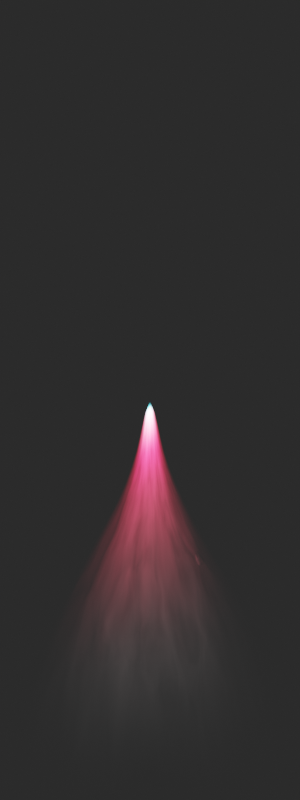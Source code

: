 # Source: avgi_flare_gas_core_NTR.blend  (saved by Blender 4.5.87; exported with 4.5.12 LTS)
import bpy
from mathutils import Matrix  # noqa: F401  (used for matrix-valued properties, if any)

bpy.ops.wm.read_factory_settings(use_empty=True)
scene = bpy.context.scene
scene.name = 'Scene'

# ---- collections
col_cameras = bpy.data.collections.new('Cameras'); scene.collection.children.link(col_cameras)
col_ship = bpy.data.collections.new('Ship'); scene.collection.children.link(col_ship)

# ---- materials (node trees are filled in below, after node groups)
mat_material = bpy.data.materials.new('Material')
mat_material_001 = bpy.data.materials.new('Material.001')
mat_material_002 = bpy.data.materials.new('Material.002')

# ---- material node trees
mat_material.use_nodes = True; mat_material.node_tree.nodes.clear()
_N = mat_material.node_tree.nodes; _L = mat_material.node_tree.links
n0 = _N.new('ShaderNodeTexGradient'); n0.name = 'Gradient Texture'; n0.location = (-608, 271)
n0.gradient_type = 'SPHERICAL'
n1 = _N.new('ShaderNodeTexNoise'); n1.name = 'Noise Texture.001'; n1.location = (165, -251)
n1.inputs[2].default_value = 11.0
n1.inputs[3].default_value = 0.0
n1.inputs[4].default_value = 0.4518
n1.inputs[8].default_value = 0.3
n2 = _N.new('ShaderNodeValToRGB'); n2.name = 'ColorRamp.004'; n2.location = (419, -210)
n2.color_ramp.interpolation = 'B_SPLINE'
while len(n2.color_ramp.elements) > 1: n2.color_ramp.elements.remove(n2.color_ramp.elements[-1])
n2.color_ramp.elements[0].position = 0.8621; n2.color_ramp.elements[0].color = (0.0, 0.0, 0.0, 0.0)
_e = n2.color_ramp.elements.new(1.0); _e.color = (0.2188, 0.2188, 0.2188, 1.0)
n3 = _N.new('ShaderNodeDisplacement'); n3.name = 'Displacement'; n3.location = (742, -187)
n3.inputs[2].default_value = 0.24
n4 = _N.new('ShaderNodeValue'); n4.name = 'Value'; n4.location = (-442, -87)
n4.outputs[0].default_value = 0.0
n5 = _N.new('ShaderNodeRGBCurve'); n5.name = 'RGB Curves'; n5.location = (-257, 405)
_c = n5.mapping.curves[3]
while len(_c.points) > 2: _c.points.remove(_c.points[-1])
_c.points[0].location = (0.0, 0.0); _c.points[0].handle_type = 'AUTO'
_c.points[1].location = (0.80808, 0.3648); _c.points[1].handle_type = 'AUTO'
_p = _c.points.new(1.0, 1.0); _p.handle_type = 'AUTO'
n5.mapping.update()
n6 = _N.new('ShaderNodeMix'); n6.name = 'Mix'; n6.location = (297, 129)
n6.data_type = 'RGBA'
n6.blend_type = 'MULTIPLY'
n6.inputs[0].default_value = 1.0
n7 = _N.new('ShaderNodeMix'); n7.name = 'Mix.001'; n7.location = (550, 709)
n7.data_type = 'RGBA'
n7.blend_type = 'SCREEN'
n7.inputs[0].default_value = 1.0
n8 = _N.new('ShaderNodeOutputMaterial'); n8.name = 'Material Output'; n8.location = (2060, 170)
n9 = _N.new('ShaderNodeAddShader'); n9.name = 'Add Shader'; n9.location = (1596, 162)
n10 = _N.new('ShaderNodeMath'); n10.name = 'Math'; n10.location = (1091, 325)
n10.operation = 'MULTIPLY'
n10.inputs[1].default_value = 247.0
n10.inputs[2].default_value = -69.5
n11 = _N.new('ShaderNodeEmission'); n11.name = 'Emission'; n11.location = (1295, 156)
n12 = _N.new('ShaderNodeMixShader'); n12.name = 'Mix Shader'; n12.location = (1808, 217)
n13 = _N.new('ShaderNodeBsdfTransparent'); n13.name = 'Transparent BSDF'; n13.location = (1289, -16)
n14 = _N.new('ShaderNodeMix'); n14.name = 'Mix.002'; n14.location = (869, 756)
n14.data_type = 'RGBA'
n14.blend_type = 'SCREEN'
n14.clamp_result = True
n14.inputs[7].default_value = (1.0, 1.0, 1.0, 1.0)
n15 = _N.new('ShaderNodeTexNoise'); n15.name = 'Noise Texture'; n15.location = (160, 397)
n15.inputs[2].default_value = 60.0
n15.inputs[3].default_value = 15.0
n15.inputs[4].default_value = 0.4302
n16 = _N.new('ShaderNodeMath'); n16.name = 'Math.001'; n16.location = (-25, 156)
n16.operation = 'MULTIPLY_ADD'
n16.inputs[1].default_value = 0.05
n16.inputs[2].default_value = 0.25
n17 = _N.new('ShaderNodeLayerWeight'); n17.name = 'Layer Weight'; n17.location = (152, 963)
n17.inputs[0].default_value = 0.6
n18 = _N.new('ShaderNodeRGBCurve'); n18.name = 'RGB Curves.001'; n18.location = (16, 752)
_c = n18.mapping.curves[3]
while len(_c.points) > 2: _c.points.remove(_c.points[-1])
_c.points[0].location = (0.0, 0.0); _c.points[0].handle_type = 'AUTO'
_c.points[1].location = (0.8784, 0.14031); _c.points[1].handle_type = 'AUTO'
_p = _c.points.new(1.0, 1.0); _p.handle_type = 'AUTO'
n18.mapping.update()
n19 = _N.new('ShaderNodeTexCoord'); n19.name = 'Texture Coordinate'; n19.location = (-968, -109)
n20 = _N.new('ShaderNodeMapping'); n20.name = 'Mapping'; n20.location = (-79, -295)
n20.inputs[3].default_value = (0.9, 0.3, 1.0)
n21 = _N.new('ShaderNodeValToRGB'); n21.name = 'Color Ramp'; n21.location = (-63, -38)
n21.color_ramp.interpolation = 'B_SPLINE'
while len(n21.color_ramp.elements) > 1: n21.color_ramp.elements.remove(n21.color_ramp.elements[-1])
n21.color_ramp.elements[0].position = 0.09619; n21.color_ramp.elements[0].color = (0.0, 0.0, 0.0, 0.0)
_e = n21.color_ramp.elements.new(0.2668); _e.color = (0.003504, 0.003504, 0.003504, 0.2604)
_e = n21.color_ramp.elements.new(0.5581); _e.color = (0.01239, 0.008386, 0.008386, 0.5)
_e = n21.color_ramp.elements.new(0.7913); _e.color = (1.0, 0.0, 0.09, 1.0)
_e = n21.color_ramp.elements.new(0.9201); _e.color = (0.0, 0.8717, 1.0, 1.0)
n22 = _N.new('ShaderNodeValToRGB'); n22.name = 'Color Ramp.003'; n22.location = (385, 1009)
n22.color_ramp.interpolation = 'B_SPLINE'
while len(n22.color_ramp.elements) > 1: n22.color_ramp.elements.remove(n22.color_ramp.elements[-1])
n22.color_ramp.elements[0].position = 0.0; n22.color_ramp.elements[0].color = (0.0, 0.0, 0.0, 0.0)
_e = n22.color_ramp.elements.new(0.3466); _e.color = (1.0, 1.0, 1.0, 1.0)
n23 = _N.new('ShaderNodeValToRGB'); n23.name = 'Color Ramp.001'; n23.location = (-327, 660)
n23.color_ramp.interpolation = 'B_SPLINE'
while len(n23.color_ramp.elements) > 1: n23.color_ramp.elements.remove(n23.color_ramp.elements[-1])
n23.color_ramp.elements[0].position = 0.0; n23.color_ramp.elements[0].color = (1.0, 1.0, 1.0, 1.0)
_e = n23.color_ramp.elements.new(0.4592); _e.color = (0.8896, 0.8896, 0.8896, 1.0)
_e = n23.color_ramp.elements.new(1.0); _e.color = (0.0, 0.0, 0.0, 1.0)
n24 = _N.new('ShaderNodeValToRGB'); n24.name = 'Color Ramp.002'; n24.location = (427, 395)
n24.color_ramp.interpolation = 'B_SPLINE'
while len(n24.color_ramp.elements) > 1: n24.color_ramp.elements.remove(n24.color_ramp.elements[-1])
n24.color_ramp.elements[0].position = 0.0; n24.color_ramp.elements[0].color = (0.0, 0.0, 0.0, 0.0)
_e = n24.color_ramp.elements.new(0.5989); _e.color = (1.0, 0.9547, 0.9547, 1.0)
_L.new(n0.outputs[0], n21.inputs[0])
_L.new(n0.outputs[0], n23.inputs[0])
_L.new(n23.outputs[0], n18.inputs[1])
_L.new(n18.outputs[0], n7.inputs[7])
_L.new(n24.outputs[0], n7.inputs[6])
_L.new(n7.outputs[2], n14.inputs[6])
_L.new(n22.outputs[0], n14.inputs[0])
_L.new(n0.outputs[0], n5.inputs[1])
_L.new(n5.outputs[0], n6.inputs[6])
_L.new(n21.outputs[0], n6.inputs[7])
_L.new(n19.outputs[2], n0.inputs[0])
_L.new(n2.outputs[0], n3.inputs[0])
_L.new(n1.outputs[0], n2.inputs[0])
_L.new(n20.outputs[0], n1.inputs[0])
_L.new(n3.outputs[0], n8.inputs[2])
_L.new(n4.outputs[0], n20.inputs[1])
_L.new(n19.outputs[0], n20.inputs[0])
_L.new(n17.outputs[1], n22.inputs[0])
_L.new(n15.outputs[1], n24.inputs[0])
_L.new(n14.outputs[2], n10.inputs[0])
_L.new(n13.outputs[0], n9.inputs[1])
_L.new(n6.outputs[2], n11.inputs[0])
_L.new(n10.outputs[0], n11.inputs[1])
_L.new(n12.outputs[0], n8.inputs[0])
_L.new(n11.outputs[0], n9.inputs[0])
_L.new(n9.outputs[0], n12.inputs[1])
_L.new(n13.outputs[0], n12.inputs[2])
_L.new(n14.outputs[2], n12.inputs[0])
_L.new(n4.outputs[0], n16.inputs[0])
_L.new(n3.outputs[0], n15.inputs[0])
_L.new(n16.outputs[0], n15.inputs[8])
n8.is_active_output = True
mat_material_001.use_nodes = True; mat_material_001.node_tree.nodes.clear()
_N = mat_material_001.node_tree.nodes; _L = mat_material_001.node_tree.links
n0 = _N.new('ShaderNodeTexCoord'); n0.name = 'Texture Coordinate'; n0.location = (-689, -121)
n1 = _N.new('ShaderNodeTexGradient'); n1.name = 'Gradient Texture'; n1.location = (-506, 277)
n1.gradient_type = 'SPHERICAL'
n2 = _N.new('ShaderNodeValToRGB'); n2.name = 'Color Ramp.001'; n2.location = (-302, 665)
n2.color_ramp.interpolation = 'B_SPLINE'
while len(n2.color_ramp.elements) > 1: n2.color_ramp.elements.remove(n2.color_ramp.elements[-1])
n2.color_ramp.elements[0].position = 0.0; n2.color_ramp.elements[0].color = (1.0, 1.0, 1.0, 1.0)
_e = n2.color_ramp.elements.new(0.7495); _e.color = (0.8896, 0.8896, 0.8896, 1.0)
_e = n2.color_ramp.elements.new(1.0); _e.color = (0.0, 0.0, 0.0, 1.0)
n3 = _N.new('ShaderNodeRGBCurve'); n3.name = 'RGB Curves.001'; n3.location = (16, 752)
_c = n3.mapping.curves[3]
while len(_c.points) > 2: _c.points.remove(_c.points[-1])
_c.points[0].location = (0.0, 0.0); _c.points[0].handle_type = 'AUTO'
_c.points[1].location = (0.81488, 0.43878); _c.points[1].handle_type = 'AUTO'
_p = _c.points.new(1.0, 1.0); _p.handle_type = 'AUTO'
n3.mapping.update()
n4 = _N.new('ShaderNodeValToRGB'); n4.name = 'Color Ramp'; n4.location = (-68, -38)
n4.color_ramp.interpolation = 'B_SPLINE'
while len(n4.color_ramp.elements) > 1: n4.color_ramp.elements.remove(n4.color_ramp.elements[-1])
n4.color_ramp.elements[0].position = 0.3448; n4.color_ramp.elements[0].color = (0.0, 0.0, 0.0, 0.0)
_e = n4.color_ramp.elements.new(0.9129); _e.color = (0.7396, 0.05443, 1.0, 1.0)
n5 = _N.new('ShaderNodeMapping'); n5.name = 'Mapping'; n5.location = (-79, -295)
n5.inputs[3].default_value = (0.9, 0.6, 1.0)
n6 = _N.new('ShaderNodeTexNoise'); n6.name = 'Noise Texture.001'; n6.location = (165, -251)
n6.inputs[2].default_value = 6.0
n6.inputs[3].default_value = 0.3
n6.inputs[4].default_value = 1.0
n6.inputs[8].default_value = 0.3
n7 = _N.new('ShaderNodeValToRGB'); n7.name = 'ColorRamp.004'; n7.location = (419, -210)
n7.color_ramp.interpolation = 'B_SPLINE'
while len(n7.color_ramp.elements) > 1: n7.color_ramp.elements.remove(n7.color_ramp.elements[-1])
n7.color_ramp.elements[0].position = 0.8747; n7.color_ramp.elements[0].color = (0.0, 0.0, 0.0, 0.0)
_e = n7.color_ramp.elements.new(1.0); _e.color = (1.0, 1.0, 1.0, 1.0)
n8 = _N.new('ShaderNodeValue'); n8.name = 'Value'; n8.location = (-442, -87)
n8.outputs[0].default_value = 0.0
n9 = _N.new('ShaderNodeRGBCurve'); n9.name = 'RGB Curves'; n9.location = (-257, 405)
_c = n9.mapping.curves[3]
while len(_c.points) > 2: _c.points.remove(_c.points[-1])
_c.points[0].location = (0.0, 0.0); _c.points[0].handle_type = 'AUTO'
_c.points[1].location = (0.80445, 0.40306); _c.points[1].handle_type = 'AUTO'
_p = _c.points.new(1.0, 1.0); _p.handle_type = 'AUTO'
n9.mapping.update()
n10 = _N.new('ShaderNodeTexNoise'); n10.name = 'Noise Texture'; n10.location = (97, 402)
n10.inputs[2].default_value = 11.2
n10.inputs[3].default_value = 3.0
n11 = _N.new('ShaderNodeMix'); n11.name = 'Mix'; n11.location = (297, 129)
n11.data_type = 'RGBA'
n11.blend_type = 'MULTIPLY'
n11.inputs[0].default_value = 1.0
n12 = _N.new('ShaderNodeValToRGB'); n12.name = 'Color Ramp.002'; n12.location = (368, 397)
n12.color_ramp.interpolation = 'B_SPLINE'
while len(n12.color_ramp.elements) > 1: n12.color_ramp.elements.remove(n12.color_ramp.elements[-1])
n12.color_ramp.elements[0].position = 0.0; n12.color_ramp.elements[0].color = (0.0, 0.0, 0.0, 0.0)
_e = n12.color_ramp.elements.new(0.3902); _e.color = (1.0, 1.0, 1.0, 1.0)
n13 = _N.new('ShaderNodeMix'); n13.name = 'Mix.001'; n13.location = (550, 709)
n13.data_type = 'RGBA'
n13.blend_type = 'SCREEN'
n14 = _N.new('ShaderNodeLayerWeight'); n14.name = 'Layer Weight'; n14.location = (152, 963)
n14.inputs[0].default_value = 0.6
n15 = _N.new('ShaderNodeValToRGB'); n15.name = 'Color Ramp.003'; n15.location = (342, 1032)
n15.color_ramp.interpolation = 'B_SPLINE'
while len(n15.color_ramp.elements) > 1: n15.color_ramp.elements.remove(n15.color_ramp.elements[-1])
n15.color_ramp.elements[0].position = 0.2087; n15.color_ramp.elements[0].color = (0.0, 0.0, 0.0, 0.0)
_e = n15.color_ramp.elements.new(0.3194); _e.color = (1.0, 1.0, 1.0, 1.0)
n16 = _N.new('ShaderNodeOutputMaterial'); n16.name = 'Material Output'; n16.location = (2060, 170)
n17 = _N.new('ShaderNodeAddShader'); n17.name = 'Add Shader'; n17.location = (1596, 162)
n18 = _N.new('ShaderNodeMath'); n18.name = 'Math'; n18.location = (1091, 325)
n18.operation = 'MULTIPLY'
n18.inputs[1].default_value = 3000.0
n19 = _N.new('ShaderNodeEmission'); n19.name = 'Emission'; n19.location = (1295, 156)
n20 = _N.new('ShaderNodeMixShader'); n20.name = 'Mix Shader'; n20.location = (1808, 217)
n21 = _N.new('ShaderNodeBsdfTransparent'); n21.name = 'Transparent BSDF'; n21.location = (1289, -16)
n22 = _N.new('ShaderNodeMix'); n22.name = 'Mix.002'; n22.location = (869, 756)
n22.data_type = 'RGBA'
n22.blend_type = 'SCREEN'
n22.clamp_result = True
n22.inputs[7].default_value = (1.0, 1.0, 1.0, 1.0)
n23 = _N.new('ShaderNodeDisplacement'); n23.name = 'Displacement'; n23.location = (742, -187)
n23.inputs[2].default_value = 0.24
_L.new(n1.outputs[0], n4.inputs[0])
_L.new(n1.outputs[0], n2.inputs[0])
_L.new(n2.outputs[0], n3.inputs[1])
_L.new(n3.outputs[0], n13.inputs[7])
_L.new(n12.outputs[0], n13.inputs[6])
_L.new(n13.outputs[2], n22.inputs[6])
_L.new(n15.outputs[0], n22.inputs[0])
_L.new(n1.outputs[0], n9.inputs[1])
_L.new(n9.outputs[0], n11.inputs[6])
_L.new(n4.outputs[0], n11.inputs[7])
_L.new(n0.outputs[2], n1.inputs[0])
_L.new(n7.outputs[0], n23.inputs[0])
_L.new(n6.outputs[0], n7.inputs[0])
_L.new(n5.outputs[0], n6.inputs[0])
_L.new(n23.outputs[0], n16.inputs[2])
_L.new(n8.outputs[0], n5.inputs[1])
_L.new(n0.outputs[0], n5.inputs[0])
_L.new(n14.outputs[1], n15.inputs[0])
_L.new(n10.outputs[1], n12.inputs[0])
_L.new(n22.outputs[2], n18.inputs[0])
_L.new(n21.outputs[0], n17.inputs[1])
_L.new(n11.outputs[2], n19.inputs[0])
_L.new(n18.outputs[0], n19.inputs[1])
_L.new(n20.outputs[0], n16.inputs[0])
_L.new(n19.outputs[0], n17.inputs[0])
_L.new(n17.outputs[0], n20.inputs[1])
_L.new(n21.outputs[0], n20.inputs[2])
_L.new(n22.outputs[2], n20.inputs[0])
_L.new(n23.outputs[0], n10.inputs[0])
n16.is_active_output = True
mat_material_002.use_nodes = True; mat_material_002.node_tree.nodes.clear()
_N = mat_material_002.node_tree.nodes; _L = mat_material_002.node_tree.links
n0 = _N.new('ShaderNodeTexCoord'); n0.name = 'Texture Coordinate'; n0.location = (-689, -121)
n1 = _N.new('ShaderNodeValToRGB'); n1.name = 'Color Ramp.001'; n1.location = (-302, 665)
n1.color_ramp.interpolation = 'B_SPLINE'
while len(n1.color_ramp.elements) > 1: n1.color_ramp.elements.remove(n1.color_ramp.elements[-1])
n1.color_ramp.elements[0].position = 0.0; n1.color_ramp.elements[0].color = (1.0, 1.0, 1.0, 1.0)
_e = n1.color_ramp.elements.new(0.7495); _e.color = (0.8896, 0.8896, 0.8896, 1.0)
_e = n1.color_ramp.elements.new(1.0); _e.color = (0.0, 0.0, 0.0, 1.0)
n2 = _N.new('ShaderNodeRGBCurve'); n2.name = 'RGB Curves.001'; n2.location = (16, 752)
_c = n2.mapping.curves[3]
while len(_c.points) > 2: _c.points.remove(_c.points[-1])
_c.points[0].location = (0.0, 0.0); _c.points[0].handle_type = 'AUTO'
_c.points[1].location = (0.78221, 0.2449); _c.points[1].handle_type = 'AUTO'
_p = _c.points.new(1.0, 1.0); _p.handle_type = 'AUTO'
n2.mapping.update()
n3 = _N.new('ShaderNodeMapping'); n3.name = 'Mapping'; n3.location = (-79, -295)
n3.inputs[3].default_value = (0.9, 0.6, 1.0)
n4 = _N.new('ShaderNodeTexNoise'); n4.name = 'Noise Texture.001'; n4.location = (165, -251)
n4.inputs[2].default_value = 5.5
n4.inputs[3].default_value = 15.0
n4.inputs[4].default_value = 0.0
n4.inputs[8].default_value = 0.3
n5 = _N.new('ShaderNodeValToRGB'); n5.name = 'ColorRamp.004'; n5.location = (419, -210)
n5.color_ramp.interpolation = 'B_SPLINE'
while len(n5.color_ramp.elements) > 1: n5.color_ramp.elements.remove(n5.color_ramp.elements[-1])
n5.color_ramp.elements[0].position = 0.8747; n5.color_ramp.elements[0].color = (0.0, 0.0, 0.0, 0.0)
_e = n5.color_ramp.elements.new(1.0); _e.color = (1.0, 1.0, 1.0, 1.0)
n6 = _N.new('ShaderNodeDisplacement'); n6.name = 'Displacement'; n6.location = (742, -187)
n6.inputs[2].default_value = 0.24
n7 = _N.new('ShaderNodeValue'); n7.name = 'Value'; n7.location = (-442, -87)
n7.outputs[0].default_value = 0.0
n8 = _N.new('ShaderNodeMix'); n8.name = 'Mix'; n8.location = (297, 129)
n8.data_type = 'RGBA'
n8.blend_type = 'MULTIPLY'
n8.inputs[0].default_value = 1.0
n9 = _N.new('ShaderNodeValToRGB'); n9.name = 'Color Ramp.002'; n9.location = (368, 397)
n9.color_ramp.interpolation = 'B_SPLINE'
while len(n9.color_ramp.elements) > 1: n9.color_ramp.elements.remove(n9.color_ramp.elements[-1])
n9.color_ramp.elements[0].position = 0.0; n9.color_ramp.elements[0].color = (0.0, 0.0, 0.0, 0.0)
_e = n9.color_ramp.elements.new(0.1742); _e.color = (1.0, 1.0, 1.0, 1.0)
n10 = _N.new('ShaderNodeOutputMaterial'); n10.name = 'Material Output'; n10.location = (2060, 170)
n11 = _N.new('ShaderNodeAddShader'); n11.name = 'Add Shader'; n11.location = (1596, 162)
n12 = _N.new('ShaderNodeMath'); n12.name = 'Math'; n12.location = (1091, 325)
n12.operation = 'MULTIPLY'
n12.inputs[1].default_value = 3000.0
n13 = _N.new('ShaderNodeEmission'); n13.name = 'Emission'; n13.location = (1295, 156)
n14 = _N.new('ShaderNodeMixShader'); n14.name = 'Mix Shader'; n14.location = (1808, 217)
n15 = _N.new('ShaderNodeBsdfTransparent'); n15.name = 'Transparent BSDF'; n15.location = (1289, -16)
n16 = _N.new('ShaderNodeMix'); n16.name = 'Mix.002'; n16.location = (869, 756)
n16.data_type = 'RGBA'
n16.blend_type = 'SCREEN'
n16.clamp_result = True
n16.inputs[7].default_value = (1.0, 1.0, 1.0, 1.0)
n17 = _N.new('ShaderNodeMix'); n17.name = 'Mix.001'; n17.location = (550, 709)
n17.data_type = 'RGBA'
n17.blend_type = 'SCREEN'
n18 = _N.new('ShaderNodeMath'); n18.name = 'Math.001'; n18.location = (-35, 259)
n18.inputs[1].default_value = 1.5
n19 = _N.new('ShaderNodeRGBCurve'); n19.name = 'RGB Curves'; n19.location = (-316, 409)
_c = n19.mapping.curves[3]
while len(_c.points) > 2: _c.points.remove(_c.points[-1])
_c.points[0].location = (0.0, 0.0); _c.points[0].handle_type = 'AUTO'
_c.points[1].location = (0.63748, 0.28061); _c.points[1].handle_type = 'AUTO'
_p = _c.points.new(1.0, 1.0); _p.handle_type = 'AUTO'
n19.mapping.update()
n20 = _N.new('ShaderNodeTexNoise'); n20.name = 'Noise Texture'; n20.location = (168, 394)
n20.inputs[2].default_value = 10.8
n20.inputs[3].default_value = 15.0
n20.inputs[8].default_value = 0.3
n21 = _N.new('ShaderNodeValToRGB'); n21.name = 'Color Ramp'; n21.location = (-68, -38)
n21.color_ramp.interpolation = 'B_SPLINE'
while len(n21.color_ramp.elements) > 1: n21.color_ramp.elements.remove(n21.color_ramp.elements[-1])
n21.color_ramp.elements[0].position = 0.3448; n21.color_ramp.elements[0].color = (0.0, 0.0, 0.0, 0.0)
_e = n21.color_ramp.elements.new(0.9129); _e.color = (1.0, 1.0, 1.0, 1.0)
n22 = _N.new('ShaderNodeTexGradient'); n22.name = 'Gradient Texture'; n22.location = (-550, 277)
n22.gradient_type = 'SPHERICAL'
n23 = _N.new('ShaderNodeLayerWeight'); n23.name = 'Layer Weight'; n23.location = (152, 963)
n23.inputs[0].default_value = 0.9
n24 = _N.new('ShaderNodeValToRGB'); n24.name = 'Color Ramp.003'; n24.location = (365, 1029)
n24.color_ramp.interpolation = 'B_SPLINE'
while len(n24.color_ramp.elements) > 1: n24.color_ramp.elements.remove(n24.color_ramp.elements[-1])
n24.color_ramp.elements[0].position = 0.0; n24.color_ramp.elements[0].color = (0.0, 0.0, 0.0, 0.0)
_e = n24.color_ramp.elements.new(0.608); _e.color = (1.0, 1.0, 1.0, 1.0)
_L.new(n22.outputs[0], n21.inputs[0])
_L.new(n22.outputs[0], n1.inputs[0])
_L.new(n1.outputs[0], n2.inputs[1])
_L.new(n2.outputs[0], n17.inputs[7])
_L.new(n9.outputs[0], n17.inputs[6])
_L.new(n17.outputs[2], n16.inputs[6])
_L.new(n24.outputs[0], n16.inputs[0])
_L.new(n22.outputs[0], n19.inputs[1])
_L.new(n19.outputs[0], n8.inputs[6])
_L.new(n21.outputs[0], n8.inputs[7])
_L.new(n0.outputs[2], n22.inputs[0])
_L.new(n5.outputs[0], n6.inputs[0])
_L.new(n4.outputs[0], n5.inputs[0])
_L.new(n3.outputs[0], n4.inputs[0])
_L.new(n6.outputs[0], n10.inputs[2])
_L.new(n7.outputs[0], n3.inputs[1])
_L.new(n0.outputs[0], n3.inputs[0])
_L.new(n20.outputs[1], n9.inputs[0])
_L.new(n16.outputs[2], n12.inputs[0])
_L.new(n15.outputs[0], n11.inputs[1])
_L.new(n8.outputs[2], n13.inputs[0])
_L.new(n12.outputs[0], n13.inputs[1])
_L.new(n14.outputs[0], n10.inputs[0])
_L.new(n13.outputs[0], n11.inputs[0])
_L.new(n11.outputs[0], n14.inputs[1])
_L.new(n15.outputs[0], n14.inputs[2])
_L.new(n16.outputs[2], n14.inputs[0])
_L.new(n7.outputs[0], n18.inputs[0])
_L.new(n6.outputs[0], n20.inputs[0])
_L.new(n23.outputs[1], n24.inputs[0])
n10.is_active_output = True

# ---- world
world_world = bpy.data.worlds.new('World'); scene.world = world_world
world_world.use_nodes = True; world_world.node_tree.nodes.clear()
_N = world_world.node_tree.nodes; _L = world_world.node_tree.links
n0 = _N.new('ShaderNodeOutputWorld'); n0.name = 'World Output'; n0.location = (300, 300)
n1 = _N.new('ShaderNodeBackground'); n1.name = 'Background'; n1.location = (10, 300)
n1.inputs[0].default_value = (0.02198, 0.02198, 0.02198, 1.0)
_L.new(n1.outputs[0], n0.inputs[0])
n0.is_active_output = True
world_world.color = (0.05088, 0.05088, 0.05088)
world_world.use_sun_shadow = False
world_world.sun_shadow_jitter_overblur = 0.0

# ---- cameras
cam_camera_001 = bpy.data.cameras.new('Camera.001')
cam_camera_001.type = 'ORTHO'
cam_camera_001.ortho_scale = 4.5
cam_camera_001.shift_y = 1.22
cam_camera_002 = bpy.data.cameras.new('Camera.002')
cam_camera_002.type = 'ORTHO'
cam_camera_002.ortho_scale = 25.6
cam_camera_002.shift_x = 0.16
cam_camera_002.shift_y = -0.13

# ---- lights
light_sun_002 = bpy.data.lights.new('Sun.002', 'SUN')
light_sun_002.transmission_factor = 0.0
light_sun_002.angle = 0.06981
light_sun_002.energy = 3.0
light_sun_002.shadow_buffer_clip_start = 0.5
light_sun_002.shadow_soft_size = 0.1
light_sun_002.shadow_cascade_max_distance = 1000.0
light_sun_002.cycles.use_multiple_importance_sampling = False
light_sun = bpy.data.lights.new('Sun', 'SUN')
light_sun.transmission_factor = 0.0
light_sun.angle = 0.06981
light_sun.energy = 3.0
light_sun.shadow_buffer_clip_start = 0.5
light_sun.shadow_soft_size = 0.1
light_sun.shadow_cascade_max_distance = 1000.0
light_sun.cycles.use_multiple_importance_sampling = False

# ---- meshes
me_plane_001 = bpy.data.meshes.new('Plane.001')
me_plane_001.from_pydata([(0.627, 2.2, 0.6199), (0.6232, 2.2, -0.6799), (-0.679, 2.201, -0.7202), (0.8952, 2.2, -0.03025), (-0.9495, 2.2, -0.02879), (-0.02444, 2.2, 0.8896), (6.35e-05, -0.165, 0.003242), (-0.02984, 2.2, -0.9486), (-0.6774, 2.2, 0.6209), (-0.04999, 0.2726, -0.0478), (0.04797, 0.2726, -0.04788), (0.04826, 0.2726, 0.04974), (-0.0497, 0.2726, 0.04981), (-0.001066, 0.2726, -0.06806), (-0.0006597, 0.2726, 0.06999), (-0.07013, 0.2726, 0.001022), (0.06841, 0.2726, 0.0009126), (0.7181, 1.328, -0.01497), (-0.0128, 1.328, 0.7161), (-0.748, 1.328, -0.01381), (-0.5318, 1.328, 0.5026), (-0.01709, 1.328, -0.7449), (-0.5312, 1.329, -0.5541), (0.5019, 1.328, -0.5313), (0.5049, 1.328, 0.5017), (-0.1662, 0.6275, -0.1672), (0.1588, 0.6276, -0.1658), (0.1598, 0.6276, 0.1595), (0.2269, 0.6276, -0.003196), (-0.003213, 0.6276, 0.227), (-0.2347, 0.6276, -0.002831), (-0.1666, 0.6276, 0.1597), (-0.004565, 0.6276, -0.233)], [], [(20, 18, 5, 8), (17, 23, 1, 3), (19, 20, 8, 4), (24, 17, 3, 0), (23, 21, 7, 1), (21, 22, 2, 7), (22, 19, 4, 2), (18, 24, 0, 5), (6, 16, 11), (6, 15, 9), (6, 14, 12), (6, 13, 10), (6, 12, 15), (6, 9, 13), (6, 10, 16), (6, 11, 14), (29, 27, 24, 18), (25, 30, 19, 22), (32, 25, 22, 21), (26, 32, 21, 23), (27, 28, 17, 24), (30, 31, 20, 19), (28, 26, 23, 17), (31, 29, 18, 20), (12, 14, 29, 31), (16, 10, 26, 28), (15, 12, 31, 30), (11, 16, 28, 27), (10, 13, 32, 26), (13, 9, 25, 32), (9, 15, 30, 25), (14, 11, 27, 29)])
me_plane_001.polygons.foreach_set('use_smooth', [True] * 32)
_uv = me_plane_001.uv_layers.new(name='UVMap')
_uv.uv.foreach_set('vector', [0.5516, 0.5462, 0.02574, 0.7626, 0.02286, 1.042, 0.7489, 0.7432, -0.7149, 0.02184, -0.4958, -0.5014, -0.6971, -0.7031, -0.9996, 0.01924, 0.7707, 0.02301, 0.5516, 0.5462, 0.7489, 0.7432, 1.051, 0.02086, -0.4989, 0.5454, -0.7149, 0.02184, -0.9996, 0.01924, -0.7014, 0.7421, -0.4958, -0.5014, 0.03009, -0.7178, 0.02887, -1.002, -0.6971, -0.7031, 0.03009, -0.7178, 0.5547, -0.5005, 0.7531, -0.702, 0.02887, -1.002, 0.5547, -0.5005, 0.7707, 0.02301, 1.051, 0.02086, 0.7531, -0.702, 0.02574, 0.7626, -0.4989, 0.5454, -0.7014, 0.7421, 0.02286, 1.042, 0.0339, 0.02935, -0.4301, 0.02443, -0.2963, 0.3487, 0.0339, 0.02935, 0.49, 0.02516, 0.3562, -0.2991, 0.0339, 0.02935, 0.02862, 0.4833, 0.3543, 0.3492, 0.0339, 0.02935, 0.03131, -0.4337, -0.2944, -0.2996, 0.0339, 0.02935, 0.3543, 0.3492, 0.49, 0.02516, 0.0339, 0.02935, 0.3562, -0.2991, 0.03131, -0.4337, 0.0339, 0.02935, -0.2944, -0.2996, -0.4301, 0.02443, 0.0339, 0.02935, -0.2963, 0.3487, 0.02862, 0.4833, 0.02718, 0.6226, -0.3973, 0.4468, -0.4989, 0.5454, 0.02574, 0.7626, 0.4552, -0.3996, 0.63, 0.02409, 0.7707, 0.02301, 0.5547, -0.5005, 0.03071, -0.5754, 0.4552, -0.3996, 0.5547, -0.5005, 0.03009, -0.7178, -0.3948, -0.4003, 0.03071, -0.5754, 0.03009, -0.7178, -0.4958, -0.5014, -0.3973, 0.4468, -0.5721, 0.02314, -0.7149, 0.02184, -0.4989, 0.5454, 0.63, 0.02409, 0.4527, 0.4475, 0.5516, 0.5462, 0.7707, 0.02301, -0.5721, 0.02314, -0.3948, -0.4003, -0.4958, -0.5014, -0.7149, 0.02184, 0.4527, 0.4475, 0.02718, 0.6226, 0.02574, 0.7626, 0.5516, 0.5462, 0.3543, 0.3492, 0.02862, 0.4833, 0.02718, 0.6226, 0.4527, 0.4475, -0.4301, 0.02443, -0.2944, -0.2996, -0.3948, -0.4003, -0.5721, 0.02314, 0.49, 0.02516, 0.3543, 0.3492, 0.4527, 0.4475, 0.63, 0.02409, -0.2963, 0.3487, -0.4301, 0.02443, -0.5721, 0.02314, -0.3973, 0.4468, -0.2944, -0.2996, 0.03131, -0.4337, 0.03071, -0.5754, -0.3948, -0.4003, 0.03131, -0.4337, 0.3562, -0.2991, 0.4552, -0.3996, 0.03071, -0.5754, 0.3562, -0.2991, 0.49, 0.02516, 0.63, 0.02409, 0.4552, -0.3996, 0.02862, 0.4833, -0.2963, 0.3487, -0.3973, 0.4468, 0.02718, 0.6226])
me_plane_001.materials.append(mat_material)
me_plane_001.update()
me_plane_002 = bpy.data.meshes.new('Plane.002')
me_plane_002.from_pydata([(0.06991, 1.417, 0.06905), (0.06949, 1.417, -0.07571), (-0.05055, 1.417, -0.05054), (0.09979, 1.417, -0.003352), (-0.1057, 1.417, -0.00319), (-0.002635, 1.417, 0.09909), (8.228e-05, -0.04808, 0.0002468), (-0.003237, 1.417, -0.1056), (-0.07536, 1.417, 0.06917), (-0.004944, 0.2064, -0.004831), (0.00496, 0.2064, -0.004839), (0.004989, 0.2064, 0.00503), (-0.004915, 0.2064, 0.005038), (1.797e-06, 0.2064, -0.006879), (4.283e-05, 0.2064, 0.007078), (-0.006981, 0.2064, 0.0001051), (0.007026, 0.2064, 9.4e-05), (0.03183, 0.8555, -0.0008964), (-0.000639, 0.8555, 0.03158), (-0.0333, 0.8555, -0.0008449), (-0.02369, 0.8555, 0.02209), (-0.0008298, 0.8555, -0.03332), (-0.017, 0.8555, -0.01702), (0.02222, 0.8555, -0.02383), (0.02236, 0.8555, 0.02205), (-0.006175, 0.5309, -0.006162), (0.007716, 0.5309, -0.00809), (0.007763, 0.5309, 0.007674), (0.01102, 0.5309, -0.0002104), (-0.000138, 0.5309, 0.01095), (-0.01136, 0.5309, -0.0001928), (-0.008058, 0.5309, 0.007687), (-0.0002035, 0.5309, -0.01135)], [], [(20, 18, 5, 8), (17, 23, 1, 3), (19, 20, 8, 4), (24, 17, 3, 0), (23, 21, 7, 1), (21, 22, 2, 7), (22, 19, 4, 2), (18, 24, 0, 5), (6, 16, 11), (6, 15, 9), (6, 14, 12), (6, 13, 10), (6, 12, 15), (6, 9, 13), (6, 10, 16), (6, 11, 14), (29, 27, 24, 18), (25, 30, 19, 22), (32, 25, 22, 21), (26, 32, 21, 23), (27, 28, 17, 24), (30, 31, 20, 19), (28, 26, 23, 17), (31, 29, 18, 20), (12, 14, 29, 31), (16, 10, 26, 28), (15, 12, 31, 30), (11, 16, 28, 27), (10, 13, 32, 26), (13, 9, 25, 32), (9, 15, 30, 25), (14, 11, 27, 29)])
me_plane_002.polygons.foreach_set('use_smooth', [True] * 32)
_uv = me_plane_002.uv_layers.new(name='UVMap')
_uv.uv.foreach_set('vector', [0.5516, 0.5462, 0.02574, 0.7626, 0.02286, 1.042, 0.7489, 0.7432, -0.7149, 0.02184, -0.4958, -0.5014, -0.6971, -0.7031, -0.9996, 0.01924, 0.7707, 0.02301, 0.5516, 0.5462, 0.7489, 0.7432, 1.051, 0.02086, -0.4989, 0.5454, -0.7149, 0.02184, -0.9996, 0.01924, -0.7014, 0.7421, -0.4958, -0.5014, 0.03009, -0.7178, 0.02887, -1.002, -0.6971, -0.7031, 0.03009, -0.7178, 0.5547, -0.5005, 0.7531, -0.702, 0.02887, -1.002, 0.5547, -0.5005, 0.7707, 0.02301, 1.051, 0.02086, 0.7531, -0.702, 0.02574, 0.7626, -0.4989, 0.5454, -0.7014, 0.7421, 0.02286, 1.042, 0.0339, 0.02935, -0.4301, 0.02443, -0.2963, 0.3487, 0.0339, 0.02935, 0.49, 0.02516, 0.3562, -0.2991, 0.0339, 0.02935, 0.02862, 0.4833, 0.3543, 0.3492, 0.0339, 0.02935, 0.03131, -0.4337, -0.2944, -0.2996, 0.0339, 0.02935, 0.3543, 0.3492, 0.49, 0.02516, 0.0339, 0.02935, 0.3562, -0.2991, 0.03131, -0.4337, 0.0339, 0.02935, -0.2944, -0.2996, -0.4301, 0.02443, 0.0339, 0.02935, -0.2963, 0.3487, 0.02862, 0.4833, 0.02718, 0.6229, -0.3976, 0.4471, -0.4989, 0.5454, 0.02574, 0.7626, 0.4555, -0.3998, 0.6304, 0.02408, 0.7707, 0.02301, 0.5547, -0.5005, 0.0307, -0.5757, 0.4555, -0.3998, 0.5547, -0.5005, 0.03009, -0.7178, -0.3951, -0.4005, 0.0307, -0.5757, 0.03009, -0.7178, -0.4958, -0.5014, -0.3976, 0.4471, -0.5725, 0.02313, -0.7149, 0.02184, -0.4989, 0.5454, 0.6304, 0.02408, 0.453, 0.4477, 0.5516, 0.5462, 0.7707, 0.02301, -0.5725, 0.02313, -0.3951, -0.4005, -0.4958, -0.5014, -0.7149, 0.02184, 0.453, 0.4477, 0.02718, 0.6229, 0.02574, 0.7626, 0.5516, 0.5462, 0.3543, 0.3492, 0.02862, 0.4833, 0.02718, 0.6229, 0.453, 0.4477, -0.4301, 0.02443, -0.2944, -0.2996, -0.3951, -0.4005, -0.5725, 0.02313, 0.49, 0.02516, 0.3543, 0.3492, 0.453, 0.4477, 0.6304, 0.02408, -0.2963, 0.3487, -0.4301, 0.02443, -0.5725, 0.02313, -0.3976, 0.4471, -0.2944, -0.2996, 0.03131, -0.4337, 0.0307, -0.5757, -0.3951, -0.4005, 0.03131, -0.4337, 0.3562, -0.2991, 0.4555, -0.3998, 0.0307, -0.5757, 0.3562, -0.2991, 0.49, 0.02516, 0.6304, 0.02408, 0.4555, -0.3998, 0.02862, 0.4833, -0.2963, 0.3487, -0.3976, 0.4471, 0.02718, 0.6229])
me_plane_002.materials.append(mat_material_001)
me_plane_002.update()
me_plane_003 = bpy.data.meshes.new('Plane.003')
me_plane_003.from_pydata([(0.2582, 1.979, 0.2093), (0.2566, 1.979, -0.2295), (-0.1873, 1.979, -0.1532), (0.3686, 1.979, -0.01019), (-0.3911, 1.979, -0.009699), (-0.01013, 1.979, 0.3003), (4.375e-05, -0.3082, 0.001115), (-0.01236, 1.979, -0.3202), (-0.2791, 1.979, 0.2096), (-0.01977, 0.2777, -0.009792), (0.01912, 0.2777, -0.009808), (0.01923, 0.2777, 0.01049), (-0.01965, 0.2777, 0.0105), (-0.0003494, 0.2777, -0.014), (-0.0001883, 0.2777, 0.0147), (-0.02776, 0.2777, 0.0003587), (0.02723, 0.2777, 0.000336), (0.2112, 1.327, -0.005226), (-0.005152, 1.327, 0.1815), (-0.2228, 1.327, -0.00493), (-0.1588, 1.327, 0.127), (-0.006424, 1.327, -0.1917), (-0.1128, 1.327, -0.09673), (0.1472, 1.327, -0.1371), (0.1481, 1.327, 0.1268), (-0.04352, 0.7852, -0.0313), (0.05343, 0.7852, -0.04143), (0.05376, 0.7852, 0.03914), (0.07656, 0.7852, -0.001156), (-0.001605, 0.7852, 0.05586), (-0.08022, 0.7852, -0.001066), (-0.0571, 0.7852, 0.03921), (-0.002064, 0.7852, -0.05809)], [], [(20, 18, 5, 8), (17, 23, 1, 3), (19, 20, 8, 4), (24, 17, 3, 0), (23, 21, 7, 1), (21, 22, 2, 7), (22, 19, 4, 2), (18, 24, 0, 5), (6, 16, 11), (6, 15, 9), (6, 14, 12), (6, 13, 10), (6, 12, 15), (6, 9, 13), (6, 10, 16), (6, 11, 14), (29, 27, 24, 18), (25, 30, 19, 22), (32, 25, 22, 21), (26, 32, 21, 23), (27, 28, 17, 24), (30, 31, 20, 19), (28, 26, 23, 17), (31, 29, 18, 20), (12, 14, 29, 31), (16, 10, 26, 28), (15, 12, 31, 30), (11, 16, 28, 27), (10, 13, 32, 26), (13, 9, 25, 32), (9, 15, 30, 25), (14, 11, 27, 29)])
me_plane_003.polygons.foreach_set('use_smooth', [True] * 32)
_uv = me_plane_003.uv_layers.new(name='UVMap')
_uv.uv.foreach_set('vector', [0.5516, 0.5462, 0.02574, 0.7626, 0.02286, 1.042, 0.7489, 0.7432, -0.7149, 0.02184, -0.4958, -0.5014, -0.6971, -0.7031, -0.9996, 0.01924, 0.7707, 0.02301, 0.5516, 0.5462, 0.7489, 0.7432, 1.051, 0.02086, -0.4989, 0.5454, -0.7149, 0.02184, -0.9996, 0.01924, -0.7014, 0.7421, -0.4958, -0.5014, 0.03009, -0.7178, 0.02887, -1.002, -0.6971, -0.7031, 0.03009, -0.7178, 0.5547, -0.5005, 0.7531, -0.702, 0.02887, -1.002, 0.5547, -0.5005, 0.7707, 0.02301, 1.051, 0.02086, 0.7531, -0.702, 0.02574, 0.7626, -0.4989, 0.5454, -0.7014, 0.7421, 0.02286, 1.042, 0.0339, 0.02935, -0.4301, 0.02443, -0.2963, 0.3487, 0.0339, 0.02935, 0.49, 0.02516, 0.3562, -0.2991, 0.0339, 0.02935, 0.02862, 0.4833, 0.3543, 0.3492, 0.0339, 0.02935, 0.03131, -0.4337, -0.2944, -0.2996, 0.0339, 0.02935, 0.3543, 0.3492, 0.49, 0.02516, 0.0339, 0.02935, 0.3562, -0.2991, 0.03131, -0.4337, 0.0339, 0.02935, -0.2944, -0.2996, -0.4301, 0.02443, 0.0339, 0.02935, -0.2963, 0.3487, 0.02862, 0.4833, 0.02718, 0.6226, -0.3973, 0.4468, -0.4989, 0.5454, 0.02574, 0.7626, 0.4552, -0.3996, 0.63, 0.02409, 0.7707, 0.02301, 0.5547, -0.5005, 0.03071, -0.5754, 0.4552, -0.3996, 0.5547, -0.5005, 0.03009, -0.7178, -0.3948, -0.4003, 0.03071, -0.5754, 0.03009, -0.7178, -0.4958, -0.5014, -0.3973, 0.4468, -0.5721, 0.02314, -0.7149, 0.02184, -0.4989, 0.5454, 0.63, 0.02409, 0.4527, 0.4475, 0.5516, 0.5462, 0.7707, 0.02301, -0.5721, 0.02314, -0.3948, -0.4003, -0.4958, -0.5014, -0.7149, 0.02184, 0.4527, 0.4475, 0.02718, 0.6226, 0.02574, 0.7626, 0.5516, 0.5462, 0.3543, 0.3492, 0.02862, 0.4833, 0.02718, 0.6226, 0.4527, 0.4475, -0.4301, 0.02443, -0.2944, -0.2996, -0.3948, -0.4003, -0.5721, 0.02314, 0.49, 0.02516, 0.3543, 0.3492, 0.4527, 0.4475, 0.63, 0.02409, -0.2963, 0.3487, -0.4301, 0.02443, -0.5721, 0.02314, -0.3973, 0.4468, -0.2944, -0.2996, 0.03131, -0.4337, 0.03071, -0.5754, -0.3948, -0.4003, 0.03131, -0.4337, 0.3562, -0.2991, 0.4552, -0.3996, 0.03071, -0.5754, 0.3562, -0.2991, 0.49, 0.02516, 0.63, 0.02409, 0.4552, -0.3996, 0.02862, 0.4833, -0.2963, 0.3487, -0.3973, 0.4468, 0.02718, 0.6226])
me_plane_003.materials.append(mat_material_002)
me_plane_003.update()

# ---- objects
ob_top_down_camera = bpy.data.objects.new('Top Down Camera', cam_camera_001)
ob_thumbnail_camera = bpy.data.objects.new('Thumbnail Camera', cam_camera_002)
ob_thumbnail_sun = bpy.data.objects.new('Thumbnail Sun', light_sun_002)
ob_top_down_sun = bpy.data.objects.new('Top Down Sun', light_sun)
ob_cone_001 = bpy.data.objects.new('Cone.001', me_plane_001)
ob_cone_002 = bpy.data.objects.new('Cone.002', me_plane_002)
ob_cone_003 = bpy.data.objects.new('Cone.003', me_plane_003)

# ---- transforms, parenting, visibility, modifiers, constraints
ob_top_down_camera.location = (0.0, -5.477, 10.73)
ob_top_down_camera.lineart.crease_threshold = 0.0
ob_thumbnail_camera.location = (11.67, 12.17, 15.49)
ob_thumbnail_camera.rotation_euler = (0.9599, 0.0, 2.618)
ob_thumbnail_camera.lineart.crease_threshold = 0.0
ob_thumbnail_sun.location = (15.0, 13.0, 18.0)
ob_thumbnail_sun.rotation_euler = (-0.02907, 0.8607, 0.04537)
ob_thumbnail_sun.hide_render = True
ob_thumbnail_sun.lineart.crease_threshold = 0.0
ob_top_down_sun.location = (15.0, 13.0, 18.0)
ob_top_down_sun.rotation_euler = (0.0, 1.134, 0.8727)
ob_top_down_sun.lineart.crease_threshold = 0.0
ob_cone_001.location = (0.0, 0.0, 0.0)
ob_cone_001.rotation_euler = (0.0, -0.0, -3.142)
_m = ob_cone_001.modifiers.new('Subdivision', 'SUBSURF')
_m.levels = 2
ob_cone_002.location = (0.0, 0.0, 0.0)
ob_cone_002.rotation_euler = (0.0, -0.0, -3.142)
ob_cone_002.hide_render = True
_m = ob_cone_002.modifiers.new('Subdivision', 'SUBSURF')
ob_cone_003.location = (0.0, 0.0, 0.0)
ob_cone_003.rotation_euler = (0.0, -0.0, -3.142)
ob_cone_003.hide_render = True
_m = ob_cone_003.modifiers.new('Subdivision', 'SUBSURF')
_m.levels = 2

# ---- collection membership
col_cameras.objects.link(ob_top_down_camera)
col_cameras.objects.link(ob_thumbnail_camera)
col_cameras.objects.link(ob_thumbnail_sun)
col_cameras.objects.link(ob_top_down_sun)
col_ship.objects.link(ob_cone_001)
col_ship.objects.link(ob_cone_002)
col_ship.objects.link(ob_cone_003)

# ---- scene / render settings (as saved in the file)
scene.camera = ob_top_down_camera
scene.frame_start = 0; scene.frame_end = 15; scene.frame_set(0)
scene.render.engine = 'CYCLES'
scene.render.resolution_x = 180
scene.render.resolution_y = 480
scene.render.film_transparent = True
scene.render.use_border = True
scene.cycles.feature_set = 'EXPERIMENTAL'
scene.cycles.samples = 64
scene.cycles.sampling_pattern = 'TABULATED_SOBOL'
scene.cycles.use_adaptive_sampling = False
scene.cycles.use_light_tree = False
scene.cycles.film_transparent_glass = True
scene.eevee.ray_tracing_options.trace_max_roughness = 0.0
scene.view_settings.view_transform = 'Filmic'
bpy.context.view_layer.update()
